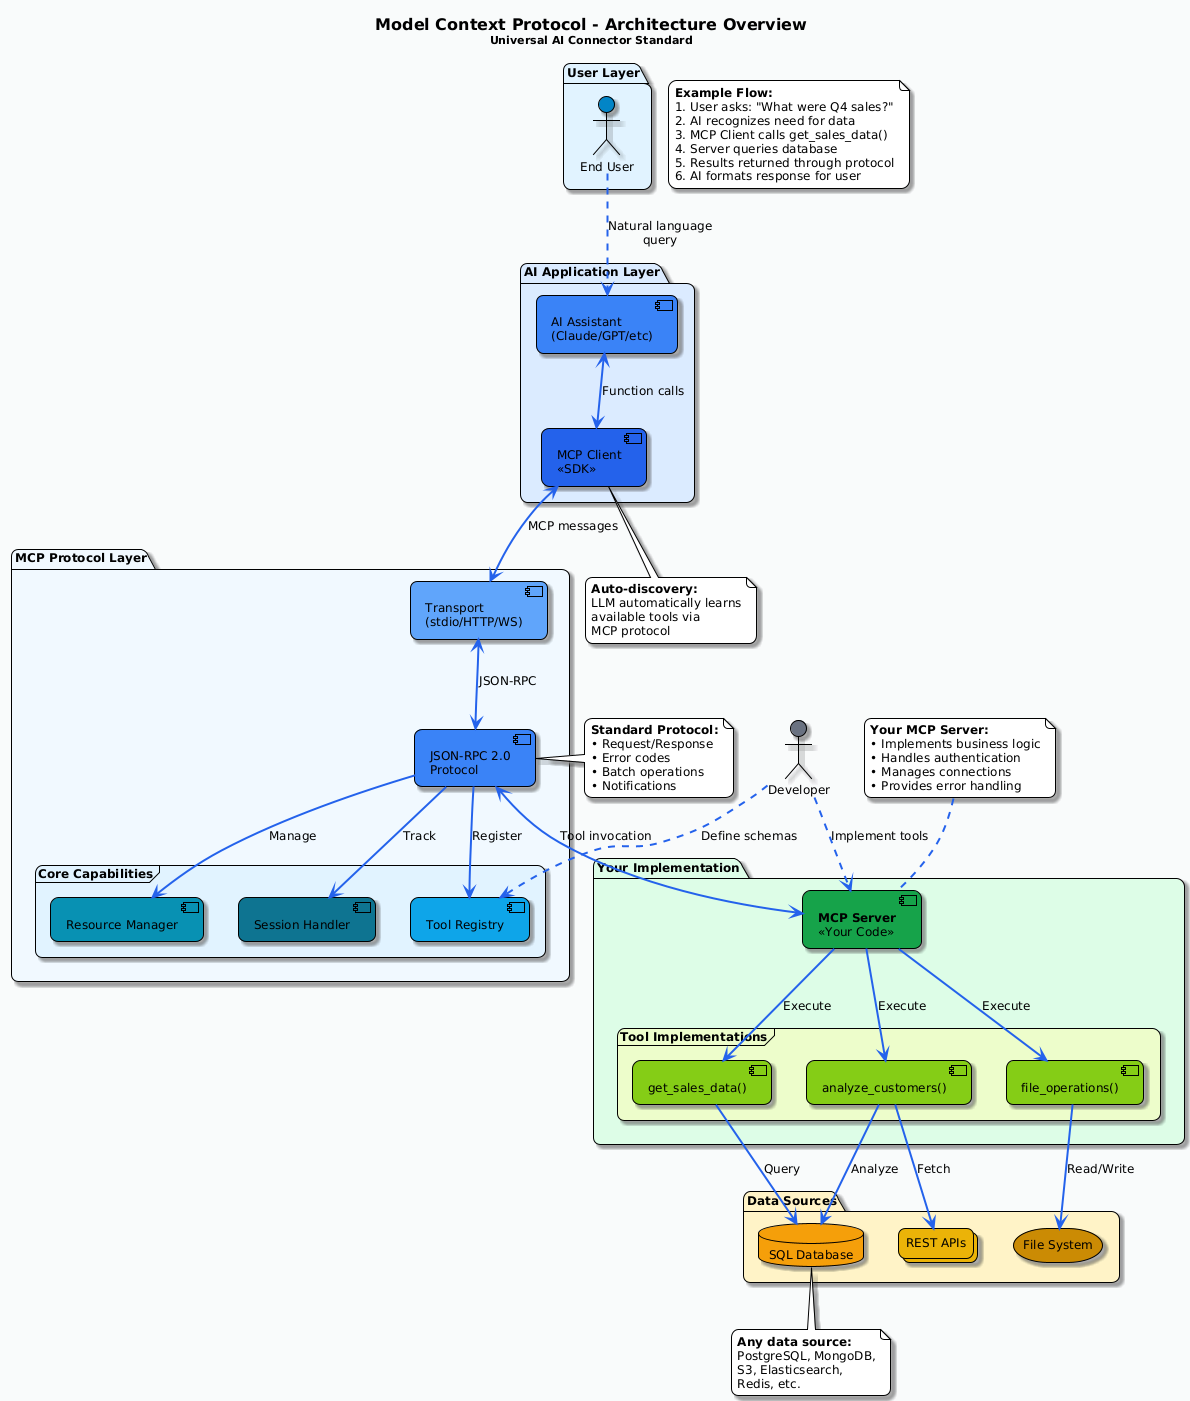

The diagram above was rendered by PlantUML. Its source (embedded in the PNG):
@startuml
!theme plain
skinparam backgroundColor #f9fafb
skinparam defaultFontName "Arial"
skinparam defaultFontSize 12
skinparam roundcorner 15
skinparam shadowing true
skinparam ArrowColor #2563eb
skinparam ArrowThickness 2

title <size:16>Model Context Protocol - Architecture Overview</size>\n<size:11>Universal AI Connector Standard</size>

' Define components with better visual hierarchy
package "User Layer" #e0f2fe {
    actor "End User" as user #0284c7
}

package "AI Application Layer" #dbeafe {
    component "AI Assistant\n(Claude/GPT/etc)" as ai #3b82f6
    component "MCP Client\n<<SDK>>" as client #2563eb
}

package "MCP Protocol Layer" #f0f9ff {
    component "Transport\n(stdio/HTTP/WS)" as transport #60a5fa
    component "JSON-RPC 2.0\nProtocol" as jsonrpc #3b82f6
    
    frame "Core Capabilities" #e0f2fe {
        component "Tool Registry" as tools #0ea5e9
        component "Resource Manager" as resources #0891b2
        component "Session Handler" as session #0e7490
    }
}

package "Your Implementation" #dcfce7 {
    component "**MCP Server**\n<<Your Code>>" as server #16a34a
    
    frame "Tool Implementations" #ecfccb {
        component "get_sales_data()" as tool1 #84cc16
        component "analyze_customers()" as tool2 #84cc16
        component "file_operations()" as tool3 #84cc16
    }
}

package "Data Sources" #fef3c7 {
    database "SQL Database" as db #f59e0b
    collections "REST APIs" as api #eab308
    storage "File System" as files #ca8a04
}

' Developer interaction
actor "Developer" as dev #6b7280

' Main flow connections
user ..> ai : "Natural language\nquery"
ai <--> client : "Function calls"
client <--> transport : "MCP messages"
transport <--> jsonrpc : "JSON-RPC"
jsonrpc <--> server : "Tool invocation"

' Protocol layer connections
jsonrpc --> tools : "Register"
jsonrpc --> resources : "Manage"
jsonrpc --> session : "Track"

' Server to tools
server --> tool1 : "Execute"
server --> tool2 : "Execute"
server --> tool3 : "Execute"

' Tools to data sources
tool1 --> db : "Query"
tool2 --> db : "Analyze"
tool3 --> files : "Read/Write"
tool2 --> api : "Fetch"

' Developer setup
dev ..> server : "Implement tools"
dev ..> tools : "Define schemas"

' Annotations with better positioning
note top of server
  **Your MCP Server:**
  • Implements business logic
  • Handles authentication
  • Manages connections
  • Provides error handling
end note

note bottom of client
  **Auto-discovery:**
  LLM automatically learns
  available tools via
  MCP protocol
end note

note right of jsonrpc
  **Standard Protocol:**
  • Request/Response
  • Error codes
  • Batch operations
  • Notifications
end note

note bottom of db
  **Any data source:**
  PostgreSQL, MongoDB,
  S3, Elasticsearch,
  Redis, etc.
end note

' Example flow annotation
note as N1
  **Example Flow:**
  1. User asks: "What were Q4 sales?"
  2. AI recognizes need for data
  3. MCP Client calls get_sales_data()
  4. Server queries database
  5. Results returned through protocol
  6. AI formats response for user
end note
@enduml